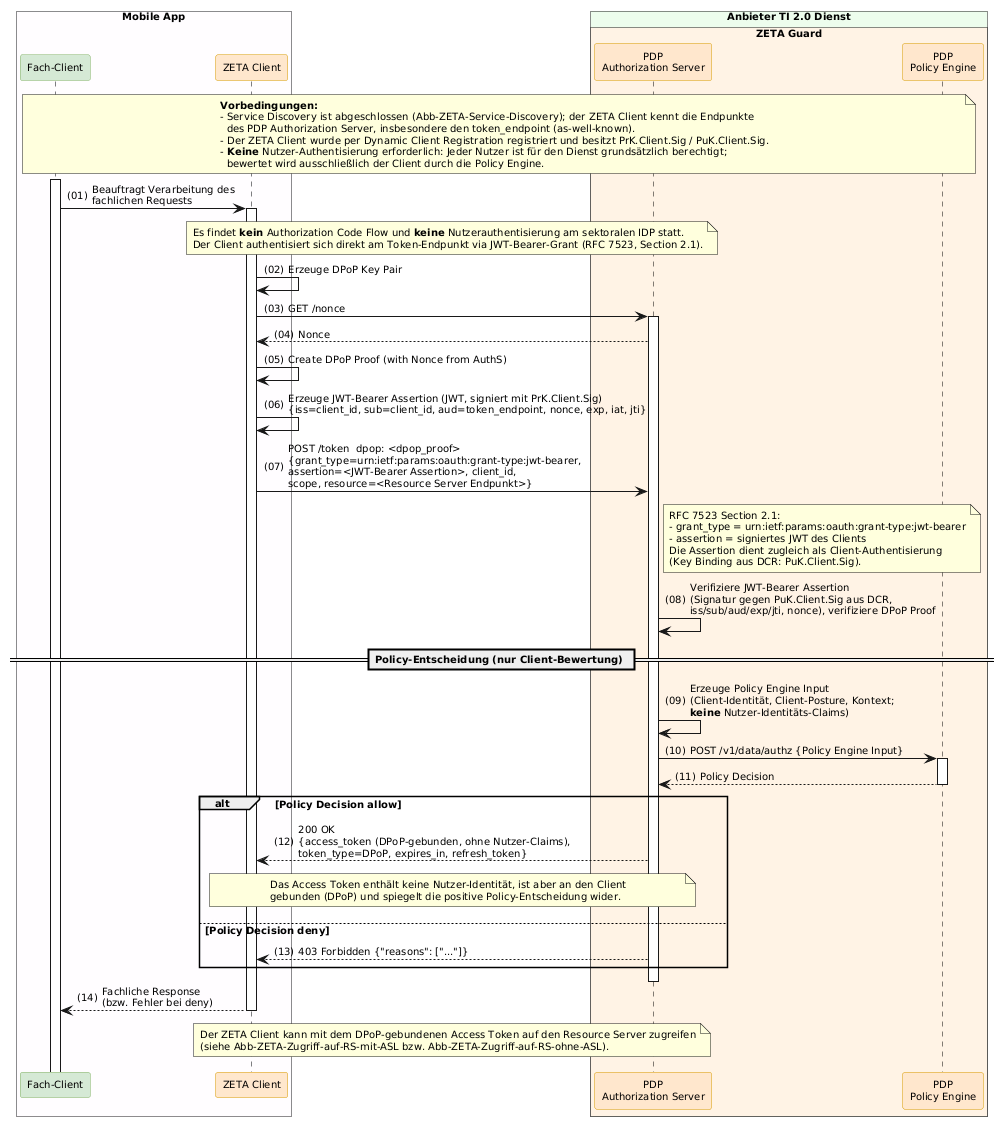

The diagram above was rendered by PlantUML. Its source (embedded in the PNG):
@startuml "Abb-ZETA-OAuth-Client-Authentifizierung-ohne-Nutzer"
!include ../puml-layout.txt


' Ablauf: Client-Authentifizierung ohne Nutzer-Identität (JWT-Bearer-Grant, RFC 7523)
' Wird für Dienste verwendet, für die jeder Nutzer grundsätzlich berechtigt ist.
' Es wird ausschließlich der Client durch die Policy Engine bewertet.

box "Mobile App" DEVICE_COLOR
  participant FC as "Fach-Client" <<provider>>
  participant Client as "ZETA Client" <<zeta>>
end box

box "Anbieter TI 2.0 Dienst" PROVIDER_COLOR
  box "ZETA Guard" ZETA_GUARD_COLOR
    participant AuthS as "PDP\nAuthorization Server" <<zeta>>
    participant OPA as "PDP\nPolicy Engine" <<zeta>>
  end box
end box

note over FC, OPA
  **Vorbedingungen:**
  - Service Discovery ist abgeschlossen (Abb-ZETA-Service-Discovery); der ZETA Client kennt die Endpunkte
    des PDP Authorization Server, insbesondere den token_endpoint (as-well-known).
  - Der ZETA Client wurde per Dynamic Client Registration registriert und besitzt PrK.Client.Sig / PuK.Client.Sig.
  - **Keine** Nutzer-Authentisierung erforderlich: Jeder Nutzer ist für den Dienst grundsätzlich berechtigt;
    bewertet wird ausschließlich der Client durch die Policy Engine.
end note

FC++
FC -> Client ++ : Beauftragt Verarbeitung des\nfachlichen Requests

note over Client, AuthS
  Es findet **kein** Authorization Code Flow und **keine** Nutzerauthentisierung am sektoralen IDP statt.
  Der Client authentisiert sich direkt am Token-Endpunkt via JWT-Bearer-Grant (RFC 7523, Section 2.1).
end note

Client -> Client: Erzeuge DPoP Key Pair
Client -> AuthS++: GET /nonce
AuthS --> Client: Nonce
Client -> Client : Create DPoP Proof (with Nonce from AuthS)
Client -> Client: Erzeuge JWT-Bearer Assertion (JWT, signiert mit PrK.Client.Sig)\n{iss=client_id, sub=client_id, aud=token_endpoint, nonce, exp, iat, jti}

Client -> AuthS: POST /token  dpop: <dpop_proof>\n{grant_type=urn:ietf:params:oauth:grant-type:jwt-bearer,\nassertion=<JWT-Bearer Assertion>, client_id,\nscope, resource=<Resource Server Endpunkt>}

note right of AuthS
  RFC 7523 Section 2.1:
  - grant_type = urn:ietf:params:oauth:grant-type:jwt-bearer
  - assertion = signiertes JWT des Clients
  Die Assertion dient zugleich als Client-Authentisierung
  (Key Binding aus DCR: PuK.Client.Sig).
end note

AuthS -> AuthS: Verifiziere JWT-Bearer Assertion\n(Signatur gegen PuK.Client.Sig aus DCR,\niss/sub/aud/exp/jti, nonce), verifiziere DPoP Proof

== Policy-Entscheidung (nur Client-Bewertung) ==

AuthS -> AuthS: Erzeuge Policy Engine Input\n(Client-Identität, Client-Posture, Kontext;\n**keine** Nutzer-Identitäts-Claims)
AuthS -> OPA++: POST /v1/data/authz {Policy Engine Input}
OPA --> AuthS--: Policy Decision

alt Policy Decision allow
    AuthS --> Client: 200 OK\n{access_token (DPoP-gebunden, ohne Nutzer-Claims),\ntoken_type=DPoP, expires_in, refresh_token}
    note over Client, AuthS
      Das Access Token enthält keine Nutzer-Identität, ist aber an den Client
      gebunden (DPoP) und spiegelt die positive Policy-Entscheidung wider.
    end note
else Policy Decision deny
    AuthS --> Client: 403 Forbidden {"reasons": ["..."]}
end
deactivate AuthS

Client --> FC -- : Fachliche Response\n(bzw. Fehler bei deny)

note over Client, AuthS
  Der ZETA Client kann mit dem DPoP-gebundenen Access Token auf den Resource Server zugreifen
  (siehe Abb-ZETA-Zugriff-auf-RS-mit-ASL bzw. Abb-ZETA-Zugriff-auf-RS-ohne-ASL).
end note

@enduml